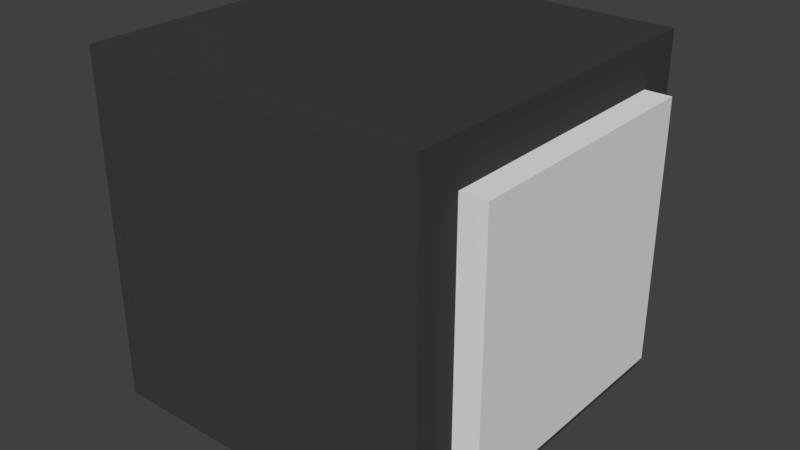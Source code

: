 # Source: tv1.blend  (saved by Blender 2.78.0; exported with 4.5.12 LTS)
import bpy
from mathutils import Matrix  # noqa: F401  (used for matrix-valued properties, if any)

bpy.ops.wm.read_factory_settings(use_empty=True)
scene = bpy.context.scene
scene.name = 'Scene'

# ---- collections
col_collection_1 = bpy.data.collections.new('Collection 1'); scene.collection.children.link(col_collection_1)

# ---- materials (node trees are filled in below, after node groups)
mat_material_001 = bpy.data.materials.new('Material.001')
mat_material_001.alpha_threshold = 0.0
mat_material_001.use_transparent_shadow = False
mat_material_001.roughness = 0.5
mat_material_001.specular_intensity = 0.7188
mat_material = bpy.data.materials.new('Material')
mat_material.alpha_threshold = 0.0
mat_material.use_transparent_shadow = False
mat_material.diffuse_color = (0.04955, 0.04955, 0.04955, 1.0)
mat_material.roughness = 0.5
mat_material.line_color = (0.0, 0.0, 0.0, 1.0)

# ---- material node trees

# ---- world
world_world = bpy.data.worlds.new('World'); scene.world = world_world
world_world.color = (0.05088, 0.05088, 0.05088)
world_world.use_sun_shadow = False
world_world.sun_shadow_jitter_overblur = 0.0
world_world.cycles.sampling_method = 'MANUAL'

# ---- meshes
me_cube_001 = bpy.data.meshes.new('Cube.001')
me_cube_001.from_pydata([(-1.0, -1.0, -1.0), (-1.0, -1.0, 1.0), (-1.0, 1.0, -1.0), (-1.0, 1.0, 1.0), (1.0, -1.0, -1.0), (1.0, -1.0, 1.0), (1.0, 1.0, -1.0), (1.0, 1.0, 1.0)], [], [(0, 1, 3, 2), (2, 3, 7, 6), (6, 7, 5, 4), (4, 5, 1, 0), (2, 6, 4, 0), (7, 3, 1, 5)])
me_cube_001.materials.append(mat_material_001)
me_cube_001.use_remesh_preserve_volume = False
me_cube_001.use_remesh_preserve_attributes = False
me_cube_001.use_mirror_vertex_groups = False
me_cube_001.update()
me_cube = bpy.data.meshes.new('Cube')
me_cube.from_pydata([(1.0, 1.0, -1.0), (1.0, -1.0, -1.0), (-1.0, -1.0, -1.0), (-1.0, 1.0, -1.0), (1.0, 1.0, 1.0), (1.0, -1.0, 1.0), (-1.0, -1.0, 1.0), (-1.0, 1.0, 1.0)], [], [(0, 1, 2, 3), (4, 7, 6, 5), (0, 4, 5, 1), (1, 5, 6, 2), (2, 6, 7, 3), (4, 0, 3, 7)])
me_cube.materials.append(mat_material)
me_cube.use_remesh_preserve_volume = False
me_cube.use_remesh_preserve_attributes = False
me_cube.use_mirror_vertex_groups = False
me_cube.update()

# ---- objects
ob_cube_001 = bpy.data.objects.new('Cube.001', me_cube_001)
ob_cube = bpy.data.objects.new('Cube', me_cube)

# ---- transforms, parenting, visibility, modifiers, constraints
ob_cube_001.location = (0.8, 0.0, 2.0)
ob_cube_001.scale = (1.5, 1.5, 1.5)
ob_cube_001.lineart.crease_threshold = 0.0
ob_cube.location = (0.0, 0.0, 2.0)
ob_cube.scale = (2.0, 2.0, 2.0)
ob_cube.lock_rotations_4d = False
ob_cube.empty_display_type = 'ARROWS'
ob_cube.lineart.crease_threshold = 0.0

# ---- collection membership
col_collection_1.objects.link(ob_cube_001)
col_collection_1.objects.link(ob_cube)

# ---- scene / render settings (as saved in the file)
scene.frame_start = 1; scene.frame_end = 250; scene.frame_set(1)
scene.render.engine = 'BLENDER_EEVEE_NEXT'
scene.render.resolution_percentage = 50
scene.render.dither_intensity = 0.0
scene.cycles.use_denoising = False
scene.cycles.samples = 128
scene.cycles.sampling_pattern = 'TABULATED_SOBOL'
scene.cycles.light_sampling_threshold = 0.0
scene.cycles.use_adaptive_sampling = False
scene.cycles.use_light_tree = False
scene.cycles.blur_glossy = 0.0
scene.cycles.sample_clamp_indirect = 0.0
scene.view_settings.view_transform = 'Standard'
bpy.context.view_layer.update()

# ---- added for rendering (the .blend has no active camera and no usable light): camera, sun
cam_auto = bpy.data.cameras.new('AutoCamera')
cam_auto.lens = 50.0
cam_auto.sensor_width = 36.0
cam_auto.clip_end = 1000.0
ob_auto_camera = bpy.data.objects.new('AutoCamera', cam_auto)
scene.collection.objects.link(ob_auto_camera)
ob_auto_camera.location = (6.72431, -7.88917, 7.25945)
ob_auto_camera.rotation_euler = (1.09748, -7.21219e-08, 0.694738)
scene.camera = ob_auto_camera
light_auto_sun = bpy.data.lights.new('AutoSun', 'SUN')
light_auto_sun.energy = 3.0
light_auto_sun.angle = 0.0523599
ob_auto_sun = bpy.data.objects.new('AutoSun', light_auto_sun)
scene.collection.objects.link(ob_auto_sun)
ob_auto_sun.rotation_euler = (0.872665, 0.174533, 0.523599)
bpy.context.view_layer.update()
